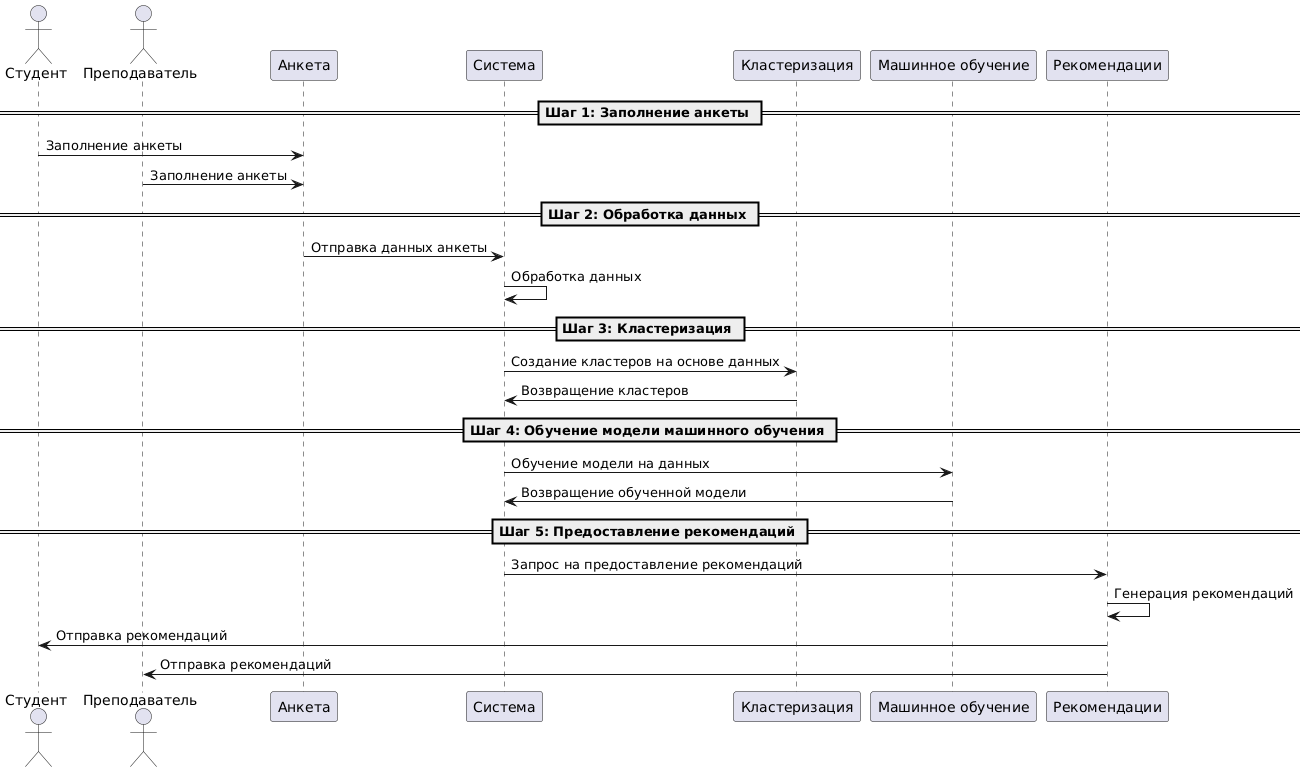

The diagram above was rendered by PlantUML. Its source (embedded in the PNG):
@startuml
actor Студент
actor Преподаватель
participant "Анкета" as Questionnaire
participant "Система" as System
participant "Кластеризация" as Clustering
participant "Машинное обучение" as ML
participant "Рекомендации" as Recommendations

== Шаг 1: Заполнение анкеты ==
Студент -> Questionnaire : Заполнение анкеты
Преподаватель -> Questionnaire : Заполнение анкеты

== Шаг 2: Обработка данных ==
Questionnaire -> System : Отправка данных анкеты
System -> System : Обработка данных

== Шаг 3: Кластеризация ==
System -> Clustering : Создание кластеров на основе данных
Clustering -> System : Возвращение кластеров

== Шаг 4: Обучение модели машинного обучения ==
System -> ML : Обучение модели на данных
ML -> System : Возвращение обученной модели

== Шаг 5: Предоставление рекомендаций ==
System -> Recommendations : Запрос на предоставление рекомендаций
Recommendations -> Recommendations : Генерация рекомендаций
Recommendations -> Студент : Отправка рекомендаций
Recommendations -> Преподаватель : Отправка рекомендаций
@enduml